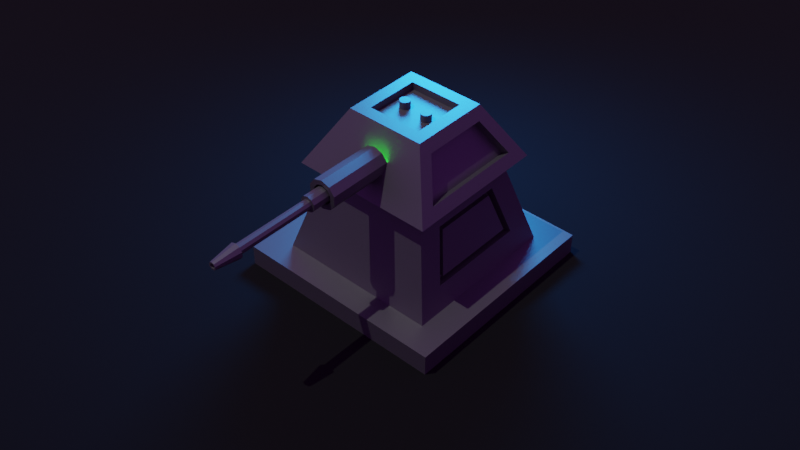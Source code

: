 # Source: turret.blend  (saved by Blender 3.5.10; exported with 4.5.12 LTS)
import bpy
from mathutils import Matrix  # noqa: F401  (used for matrix-valued properties, if any)

bpy.ops.wm.read_factory_settings(use_empty=True)
scene = bpy.context.scene
scene.name = 'Scene'

# ---- collections
col_collection = bpy.data.collections.new('Collection'); scene.collection.children.link(col_collection)

# ---- materials (node trees are filled in below, after node groups)
mat_material_002 = bpy.data.materials.new('Material.002')
mat_material_002.use_transparent_shadow = False
mat_material_003 = bpy.data.materials.new('Material.003')
mat_material_003.use_transparent_shadow = False
mat_material_001 = bpy.data.materials.new('Material.001')
mat_material_001.use_transparent_shadow = False

# ---- material node trees
mat_material_002.use_nodes = True; mat_material_002.node_tree.nodes.clear()
_N = mat_material_002.node_tree.nodes; _L = mat_material_002.node_tree.links
n0 = _N.new('ShaderNodeBsdfPrincipled'); n0.name = 'Principled BSDF'; n0.location = (10, 300)
n0.distribution = 'GGX'
n0.subsurface_method = 'RANDOM_WALK_SKIN'
n0.inputs[0].default_value = (0.1573, 0.1573, 0.1573, 1.0)
n0.inputs[1].default_value = 0.6422
n0.inputs[3].default_value = 1.45
n0.inputs[27].default_value = (0.0, 0.0, 0.0, 1.0)
n0.inputs[28].default_value = 1.0
n1 = _N.new('ShaderNodeOutputMaterial'); n1.name = 'Material Output'; n1.location = (300, 300)
_L.new(n0.outputs[0], n1.inputs[0])
n1.is_active_output = True
mat_material_003.use_nodes = True; mat_material_003.node_tree.nodes.clear()
_N = mat_material_003.node_tree.nodes; _L = mat_material_003.node_tree.links
n0 = _N.new('ShaderNodeOutputMaterial'); n0.name = 'Material Output'; n0.location = (300, 300)
n1 = _N.new('ShaderNodeEmission'); n1.name = 'Emission'; n1.location = (10, 300)
n1.inputs[0].default_value = (0.01078, 1.0, 0.03251, 1.0)
n1.inputs[1].default_value = 50.0
_L.new(n1.outputs[0], n0.inputs[0])
n0.is_active_output = True
mat_material_001.use_nodes = True; mat_material_001.node_tree.nodes.clear()
_N = mat_material_001.node_tree.nodes; _L = mat_material_001.node_tree.links
n0 = _N.new('ShaderNodeBsdfPrincipled'); n0.name = 'Principled BSDF'; n0.location = (10, 300)
n0.distribution = 'GGX'
n0.subsurface_method = 'RANDOM_WALK_SKIN'
n0.inputs[0].default_value = (0.0, 0.0, 0.0, 1.0)
n0.inputs[2].default_value = 1.0
n0.inputs[3].default_value = 1.45
n0.inputs[27].default_value = (0.0, 0.0, 0.0, 1.0)
n0.inputs[28].default_value = 1.0
n1 = _N.new('ShaderNodeOutputMaterial'); n1.name = 'Material Output'; n1.location = (300, 300)
_L.new(n0.outputs[0], n1.inputs[0])
n1.is_active_output = True

# ---- world
world_world = bpy.data.worlds.new('World'); scene.world = world_world
world_world.use_nodes = True; world_world.node_tree.nodes.clear()
_N = world_world.node_tree.nodes; _L = world_world.node_tree.links
n0 = _N.new('ShaderNodeOutputWorld'); n0.name = 'World Output'; n0.location = (300, 300)
n1 = _N.new('ShaderNodeBackground'); n1.name = 'Background'; n1.location = (10, 300)
n1.inputs[0].default_value = (0.1479, 0.0375, 0.2476, 1.0)
_L.new(n1.outputs[0], n0.inputs[0])
n0.is_active_output = True
world_world.color = (0.05088, 0.05088, 0.05088)
world_world.use_sun_shadow = False
world_world.sun_shadow_jitter_overblur = 0.0

# ---- cameras
cam_camera_001 = bpy.data.cameras.new('Camera.001')

# ---- lights
light_sun = bpy.data.lights.new('Sun', 'SUN')
light_sun.transmission_factor = 0.0
light_sun.energy = 1.0
light_area = bpy.data.lights.new('Area', 'AREA')
light_area.color = (0.009056, 0.3091, 1.0)
light_area.transmission_factor = 0.0
light_area.energy = 235.6
light_area.shadow_maximum_resolution = 0.006
light_area.use_absolute_resolution = True
light_area.size = 1.0
light_area.size_y = 1.0

# ---- meshes
me_plane = bpy.data.meshes.new('Plane')
me_plane.from_pydata([(-1.0, -1.0, 0.0), (1.0, -1.0, 0.0), (-1.0, 1.0, 0.0), (1.0, 1.0, 0.0), (-1.0, 1.0, 0.1969), (-1.0, -1.0, 0.1969), (1.0, -1.0, 0.1969), (1.0, 1.0, 0.1969)], [], [(0, 2, 3, 1), (5, 6, 7, 4), (1, 3, 7, 6), (2, 0, 5, 4), (3, 2, 4, 7), (0, 1, 6, 5)])
_uv = me_plane.uv_layers.new(name='UVMap')
_uv.uv.foreach_set('vector', [0.0, 0.0, 0.0, 1.0, 1.0, 1.0, 1.0, 0.0, 0.0, 0.0, 1.0, 0.0, 1.0, 1.0, 0.0, 1.0, 1.0, 0.0, 1.0, 1.0, 1.0, 1.0, 1.0, 0.0, 0.0, 1.0, 0.0, 0.0, 0.0, 0.0, 0.0, 1.0, 1.0, 1.0, 0.0, 1.0, 0.0, 1.0, 1.0, 1.0, 0.0, 0.0, 1.0, 0.0, 1.0, 0.0, 0.0, 0.0])
me_plane.materials.append(mat_material_002)
me_plane.update()
me_plane_001 = bpy.data.meshes.new('Plane.001')
me_plane_001.from_pydata([(-1.0, -1.0, 0.0), (0.9224, -0.6212, 0.2805), (-1.0, 1.0, 0.0), (0.9224, 0.6212, 0.2805), (-0.6711, 0.6711, 1.188), (-0.6711, -0.6711, 1.188), (0.7487, -0.4475, 0.9079), (0.7487, 0.4475, 0.9079), (1.0, -1.0, 0.0), (1.0, 1.0, 0.0), (0.6711, -0.6711, 1.188), (0.6711, 0.6711, 1.188), (0.8137, -0.6212, 0.2504), (0.8137, 0.6212, 0.2504), (0.64, -0.4475, 0.8778), (0.64, 0.4475, 0.8778), (0.8137, -0.6212, 0.2504), (0.8137, 0.6212, 0.2504), (0.64, -0.4475, 0.8778), (0.64, 0.4475, 0.8778), (0.7955, -0.5322, 0.3163), (0.7955, 0.5322, 0.3163), (0.6583, -0.395, 0.8119), (0.6583, 0.395, 0.8119), (0.8881, -0.5322, 0.3419), (0.8881, 0.5322, 0.3419), (0.7509, -0.395, 0.8376), (0.7509, 0.395, 0.8376)], [], [(0, 2, 9, 8), (5, 10, 11, 4), (3, 7, 15, 13), (2, 0, 5, 4), (9, 2, 4, 11), (0, 8, 10, 5), (3, 1, 8, 9), (6, 7, 11, 10), (7, 3, 9, 11), (1, 6, 10, 8), (12, 13, 15, 14), (1, 3, 13, 12), (6, 1, 12, 14), (7, 6, 14, 15), (22, 20, 24, 26), (21, 20, 16, 17), (22, 23, 19, 18), (23, 21, 17, 19), (20, 22, 18, 16), (24, 25, 27, 26), (23, 22, 26, 27), (21, 23, 27, 25), (20, 21, 25, 24)])
_uv = me_plane_001.uv_layers.new(name='UVMap')
_uv.uv.foreach_set('vector', [0.0, 0.0, 0.0, 1.0, 1.0, 1.0, 1.0, 0.0, 0.0, 0.0, 1.0, 0.0, 1.0, 1.0, 0.0, 1.0, 1.0, 0.8347, 1.0, 0.8063, 1.0, 0.8063, 1.0, 0.8347, 0.0, 1.0, 0.0, 0.0, 0.0, 0.0, 0.0, 1.0, 1.0, 1.0, 0.0, 1.0, 0.0, 1.0, 1.0, 1.0, 0.0, 0.0, 1.0, 0.0, 1.0, 0.0, 0.0, 0.0, 1.0, 0.8347, 1.0, 0.1653, 1.0, 0.0, 1.0, 1.0, 1.0, 0.1937, 1.0, 0.8063, 1.0, 1.0, 1.0, 0.0, 1.0, 0.8063, 1.0, 0.8347, 1.0, 1.0, 1.0, 1.0, 1.0, 0.1653, 1.0, 0.1937, 1.0, 0.0, 1.0, 0.0, 1.0, 0.1653, 1.0, 0.8347, 1.0, 0.8063, 1.0, 0.1937, 1.0, 0.1653, 1.0, 0.8347, 1.0, 0.8347, 1.0, 0.1653, 1.0, 0.1937, 1.0, 0.1653, 1.0, 0.1653, 1.0, 0.1937, 1.0, 0.8063, 1.0, 0.1937, 1.0, 0.1937, 1.0, 0.8063, 1.0, 0.2355, 1.0, 0.2081, 1.0, 0.2081, 1.0, 0.2355, 1.0, 0.7919, 1.0, 0.2081, 1.0, 0.1653, 1.0, 0.8347, 1.0, 0.2355, 1.0, 0.7645, 1.0, 0.8063, 1.0, 0.1937, 1.0, 0.7645, 1.0, 0.7919, 1.0, 0.8347, 1.0, 0.8063, 1.0, 0.2081, 1.0, 0.2355, 1.0, 0.1937, 1.0, 0.1653, 1.0, 0.2081, 1.0, 0.7919, 1.0, 0.7645, 1.0, 0.2355, 1.0, 0.7645, 1.0, 0.2355, 1.0, 0.2355, 1.0, 0.7645, 1.0, 0.7919, 1.0, 0.7645, 1.0, 0.7645, 1.0, 0.7919, 1.0, 0.2081, 1.0, 0.7919, 1.0, 0.7919, 1.0, 0.2081])
me_plane_001.materials.append(mat_material_002)
me_plane_001.update()
me_plane_002 = bpy.data.meshes.new('Plane.002')
me_plane_002.from_pydata([(-1.0, -1.0, 0.0), (0.9134, -0.7176, 0.1528), (-1.0, 1.0, 0.0), (0.9134, 0.7176, 0.1528), (-0.3787, 0.3787, 0.7893), (-0.3787, -0.3787, 0.7893), (0.6393, -0.4435, 0.6365), (0.6393, 0.4435, 0.6365), (1.0, -1.0, 0.0), (1.0, 1.0, 0.0), (0.3787, -0.3787, 0.7893), (0.3787, 0.3787, 0.7893), (0.808, -0.7176, 0.09305), (0.808, 0.7176, 0.09305), (0.5339, -0.4435, 0.5768), (0.5339, 0.4435, 0.5768), (-0.5527, 0.5527, 0.7893), (-0.5527, -0.5527, 0.7893), (0.5527, -0.5527, 0.7893), (0.5527, 0.5527, 0.7893), (-0.3787, 0.3787, 0.6873), (-0.3787, -0.3787, 0.6873), (0.3787, -0.3787, 0.6873), (0.3787, 0.3787, 0.6873)], [], [(0, 2, 9, 8), (10, 11, 23, 22), (9, 2, 16, 19), (0, 8, 18, 17), (3, 7, 15, 13), (2, 0, 17, 16), (3, 1, 8, 9), (6, 7, 19, 18), (7, 3, 9, 19), (1, 6, 18, 8), (12, 13, 15, 14), (1, 3, 13, 12), (6, 1, 12, 14), (7, 6, 14, 15), (5, 4, 16, 17), (10, 5, 17, 18), (11, 10, 18, 19), (4, 11, 19, 16), (21, 22, 23, 20), (4, 5, 21, 20), (11, 4, 20, 23), (5, 10, 22, 21)])
_uv = me_plane_002.uv_layers.new(name='UVMap')
_uv.uv.foreach_set('vector', [0.0, 0.0, 0.0, 1.0, 1.0, 1.0, 1.0, 0.0, 0.8426, 0.1574, 0.8426, 0.8426, 0.8426, 0.8426, 0.8426, 0.1574, 1.0, 1.0, 0.0, 1.0, 0.0, 1.0, 1.0, 1.0, 0.0, 0.0, 1.0, 0.0, 1.0, 0.0, 0.0, 0.0, 1.0, 0.8916, 1.0, 0.8616, 1.0, 0.8616, 1.0, 0.8916, 0.0, 1.0, 0.0, 0.0, 0.0, 0.0, 0.0, 1.0, 1.0, 0.8916, 1.0, 0.1084, 1.0, 0.0, 1.0, 1.0, 1.0, 0.1384, 1.0, 0.8616, 1.0, 1.0, 1.0, 0.0, 1.0, 0.8616, 1.0, 0.8916, 1.0, 1.0, 1.0, 1.0, 1.0, 0.1084, 1.0, 0.1384, 1.0, 0.0, 1.0, 0.0, 1.0, 0.1084, 1.0, 0.8916, 1.0, 0.8616, 1.0, 0.1384, 1.0, 0.1084, 1.0, 0.8916, 1.0, 0.8916, 1.0, 0.1084, 1.0, 0.1384, 1.0, 0.1084, 1.0, 0.1084, 1.0, 0.1384, 1.0, 0.8616, 1.0, 0.1384, 1.0, 0.1384, 1.0, 0.8616, 0.1574, 0.1574, 0.1574, 0.8426, 0.0, 1.0, 0.0, 0.0, 0.8426, 0.1574, 0.1574, 0.1574, 0.0, 0.0, 1.0, 0.0, 0.8426, 0.8426, 0.8426, 0.1574, 1.0, 0.0, 1.0, 1.0, 0.1574, 0.8426, 0.8426, 0.8426, 1.0, 1.0, 0.0, 1.0, 0.1574, 0.1574, 0.8426, 0.1574, 0.8426, 0.8426, 0.1574, 0.8426, 0.1574, 0.8426, 0.1574, 0.1574, 0.1574, 0.1574, 0.1574, 0.8426, 0.8426, 0.8426, 0.1574, 0.8426, 0.1574, 0.8426, 0.8426, 0.8426, 0.1574, 0.1574, 0.8426, 0.1574, 0.8426, 0.1574, 0.1574, 0.1574])
me_plane_002.materials.append(mat_material_002)
me_plane_002.update()
me_circle = bpy.data.meshes.new('Circle')
me_circle.from_pydata([(7.182e-08, 1.082, 0.4928), (-0.3875, 0.9564, 0.4928), (-0.6271, 0.6268, 0.4928), (-0.6271, 0.2193, 0.4928), (-0.3875, -0.1104, 0.4928), (7.182e-08, -0.2363, 0.4928), (0.3875, -0.1104, 0.4928), (0.6271, 0.2193, 0.4928), (0.6271, 0.6268, 0.4928), (0.3875, 0.9564, 0.4928), (7.182e-08, 1.082, 0.4928), (-0.3875, 0.9564, 0.4928), (-0.6271, 0.6268, 0.4928), (-0.6271, 0.2193, 0.4928), (-0.3875, -0.1104, 0.4928), (7.182e-08, -0.2363, 0.4928), (0.3875, -0.1104, 0.4928), (0.6271, 0.2193, 0.4928), (0.6271, 0.6268, 0.4928), (0.3875, 0.9564, 0.4928), (7.182e-08, 0.8628, 3.354), (-0.2585, 0.7788, 3.354), (-0.4183, 0.5589, 3.354), (-0.4183, 0.2871, 3.354), (-0.2585, 0.06723, 3.354), (7.182e-08, -0.01676, 3.354), (0.2585, 0.06723, 3.354), (0.4183, 0.2871, 3.354), (0.4183, 0.5589, 3.354), (0.2585, 0.7788, 3.354), (-0.3875, 0.9564, 3.354), (7.182e-08, 1.082, 3.354), (-0.6271, 0.6268, 3.354), (-0.6271, 0.2193, 3.354), (-0.3875, -0.1104, 3.354), (7.182e-08, -0.2363, 3.354), (0.3875, -0.1104, 3.354), (0.6271, 0.2193, 3.354), (0.6271, 0.6268, 3.354), (0.3875, 0.9564, 3.354), (7.182e-08, 0.8628, 2.464), (-0.2585, 0.7788, 2.464), (-0.4183, 0.5589, 2.464), (-0.4183, 0.2871, 2.464), (-0.2585, 0.06723, 2.464), (7.182e-08, -0.01676, 2.464), (0.2585, 0.06723, 2.464), (0.4183, 0.2871, 2.464), (0.4183, 0.5589, 2.464), (0.2585, 0.7788, 2.464), (1.065e-07, 0.7713, 2.464), (-0.2047, 0.7048, 2.464), (-0.3312, 0.5306, 2.464), (-0.3312, 0.3154, 2.464), (-0.2047, 0.1413, 2.464), (1.065e-07, 0.07474, 2.464), (0.2047, 0.1413, 2.464), (0.3312, 0.3154, 2.464), (0.3312, 0.5306, 2.464), (0.2047, 0.7048, 2.464), (1.065e-07, 0.6423, 4.099), (-0.1289, 0.6004, 4.099), (-0.2085, 0.4908, 4.099), (-0.2085, 0.3553, 4.099), (-0.1289, 0.2456, 4.099), (1.065e-07, 0.2037, 4.099), (0.1289, 0.2456, 4.099), (0.2085, 0.3553, 4.099), (0.2085, 0.4908, 4.099), (0.1289, 0.6004, 4.099), (-0.2047, 0.7048, 4.099), (1.065e-07, 0.7713, 4.099), (-0.3312, 0.5306, 4.099), (-0.3312, 0.3154, 4.099), (-0.2047, 0.1413, 4.099), (1.065e-07, 0.07474, 4.099), (0.2047, 0.1413, 4.099), (0.3312, 0.3154, 4.099), (0.3312, 0.5306, 4.099), (0.2047, 0.7048, 4.099), (1.065e-07, 0.6423, 7.57), (-0.1289, 0.6004, 7.57), (-0.2085, 0.4908, 7.57), (-0.2085, 0.3553, 7.57), (-0.1289, 0.2456, 7.57), (1.065e-07, 0.2037, 7.57), (0.1289, 0.2456, 7.57), (0.2085, 0.3553, 7.57), (0.2085, 0.4908, 7.57), (0.1289, 0.6004, 7.57), (3.798e-08, 0.7562, 7.57), (-0.1958, 0.6925, 7.57), (-0.3168, 0.526, 7.57), (-0.3168, 0.3201, 7.57), (-0.1958, 0.1535, 7.57), (3.798e-08, 0.08988, 7.57), (0.1958, 0.1535, 7.57), (0.3168, 0.3201, 7.57), (0.3168, 0.526, 7.57), (0.1958, 0.6925, 7.57), (-3.046e-07, 0.5343, 8.665), (-0.06539, 0.513, 8.665), (-0.1058, 0.4574, 8.665), (-0.1058, 0.3886, 8.665), (-0.06539, 0.333, 8.665), (-3.046e-07, 0.3118, 8.665), (0.06539, 0.333, 8.665), (0.1058, 0.3886, 8.665), (0.1058, 0.4574, 8.665), (0.06539, 0.513, 8.665), (-0.1016, 0.5629, 8.665), (-3.027e-07, 0.5959, 8.665), (-0.1644, 0.4764, 8.665), (-0.1644, 0.3696, 8.665), (-0.1016, 0.2832, 8.665), (-3.027e-07, 0.2501, 8.665), (0.1016, 0.2832, 8.665), (0.1644, 0.3696, 8.665), (0.1644, 0.4764, 8.665), (0.1016, 0.5629, 8.665), (1.789e-07, 0.5343, 8.37), (-0.06539, 0.513, 8.37), (-0.1058, 0.4574, 8.37), (-0.1058, 0.3886, 8.37), (-0.06539, 0.333, 8.37), (1.789e-07, 0.3118, 8.37), (0.06539, 0.333, 8.37), (0.1058, 0.3886, 8.37), (0.1058, 0.4574, 8.37), (0.06539, 0.513, 8.37)], [], [(4, 3, 13, 14), (1, 0, 10, 11), (8, 7, 17, 18), (5, 4, 14, 15), (2, 1, 11, 12), (9, 8, 18, 19), (6, 5, 15, 16), (3, 2, 12, 13), (0, 9, 19, 10), (7, 6, 16, 17), (14, 13, 33, 34), (11, 10, 31, 30), (18, 17, 37, 38), (15, 14, 34, 35), (12, 11, 30, 32), (19, 18, 38, 39), (16, 15, 35, 36), (13, 12, 32, 33), (10, 19, 39, 31), (17, 16, 36, 37), (20, 29, 49, 40), (20, 21, 30, 31), (21, 22, 32, 30), (22, 23, 33, 32), (23, 24, 34, 33), (24, 25, 35, 34), (25, 26, 36, 35), (26, 27, 37, 36), (27, 28, 38, 37), (28, 29, 39, 38), (29, 20, 31, 39), (41, 40, 49, 48, 47, 46, 45, 44, 43, 42), (27, 26, 46, 47), (24, 23, 43, 44), (21, 20, 40, 41), (28, 27, 47, 48), (25, 24, 44, 45), (22, 21, 41, 42), (29, 28, 48, 49), (26, 25, 45, 46), (23, 22, 42, 43), (51, 52, 53, 54, 55, 56, 57, 58, 59, 50), (60, 69, 89, 80), (53, 52, 72, 73), (50, 59, 79, 71), (57, 56, 76, 77), (54, 53, 73, 74), (51, 50, 71, 70), (58, 57, 77, 78), (55, 54, 74, 75), (52, 51, 70, 72), (59, 58, 78, 79), (56, 55, 75, 76), (60, 61, 70, 71), (61, 62, 72, 70), (62, 63, 73, 72), (63, 64, 74, 73), (64, 65, 75, 74), (65, 66, 76, 75), (66, 67, 77, 76), (67, 68, 78, 77), (68, 69, 79, 78), (69, 60, 71, 79), (87, 86, 96, 97), (67, 66, 86, 87), (64, 63, 83, 84), (61, 60, 80, 81), (68, 67, 87, 88), (65, 64, 84, 85), (62, 61, 81, 82), (69, 68, 88, 89), (66, 65, 85, 86), (63, 62, 82, 83), (94, 93, 113, 114), (84, 83, 93, 94), (81, 80, 90, 91), (88, 87, 97, 98), (85, 84, 94, 95), (82, 81, 91, 92), (89, 88, 98, 99), (86, 85, 95, 96), (83, 82, 92, 93), (80, 89, 99, 90), (106, 105, 125, 126), (91, 90, 111, 110), (98, 97, 117, 118), (95, 94, 114, 115), (92, 91, 110, 112), (99, 98, 118, 119), (96, 95, 115, 116), (93, 92, 112, 113), (90, 99, 119, 111), (97, 96, 116, 117), (100, 101, 110, 111), (101, 102, 112, 110), (102, 103, 113, 112), (103, 104, 114, 113), (104, 105, 115, 114), (105, 106, 116, 115), (106, 107, 117, 116), (107, 108, 118, 117), (108, 109, 119, 118), (109, 100, 111, 119), (121, 120, 129, 128, 127, 126, 125, 124, 123, 122), (103, 102, 122, 123), (100, 109, 129, 120), (107, 106, 126, 127), (104, 103, 123, 124), (101, 100, 120, 121), (108, 107, 127, 128), (105, 104, 124, 125), (102, 101, 121, 122), (109, 108, 128, 129)])
_uv = me_circle.uv_layers.new(name='UVMap')
_uv.uv.foreach_set('vector', [0.0, 0.0, 0.0, 0.0, 0.0, 0.0, 0.0, 0.0, 0.0, 0.0, 0.0, 0.0, 0.0, 0.0, 0.0, 0.0, 0.0, 0.0, 0.0, 0.0, 0.0, 0.0, 0.0, 0.0, 0.0, 0.0, 0.0, 0.0, 0.0, 0.0, 0.0, 0.0, 0.0, 0.0, 0.0, 0.0, 0.0, 0.0, 0.0, 0.0, 0.0, 0.0, 0.0, 0.0, 0.0, 0.0, 0.0, 0.0, 0.0, 0.0, 0.0, 0.0, 0.0, 0.0, 0.0, 0.0, 0.0, 0.0, 0.0, 0.0, 0.0, 0.0, 0.0, 0.0, 0.0, 0.0, 0.0, 0.0, 0.0, 0.0, 0.0, 0.0, 0.0, 0.0, 0.0, 0.0, 0.0, 0.0, 0.0, 0.0, 0.0, 0.0, 0.0, 0.0, 0.0, 0.0, 0.0, 0.0, 0.0, 0.0, 0.0, 0.0, 0.0, 0.0, 0.0, 0.0, 0.0, 0.0, 0.0, 0.0, 0.0, 0.0, 0.0, 0.0, 0.0, 0.0, 0.0, 0.0, 0.0, 0.0, 0.0, 0.0, 0.0, 0.0, 0.0, 0.0, 0.0, 0.0, 0.0, 0.0, 0.0, 0.0, 0.0, 0.0, 0.0, 0.0, 0.0, 0.0, 0.0, 0.0, 0.0, 0.0, 0.0, 0.0, 0.0, 0.0, 0.0, 0.0, 0.0, 0.0, 0.0, 0.0, 0.0, 0.0, 0.0, 0.0, 0.0, 0.0, 0.0, 0.0, 0.0, 0.0, 0.0, 0.0, 0.0, 0.0, 0.0, 0.0, 0.0, 0.0, 0.0, 0.0, 0.0, 0.0, 0.0, 0.0, 0.0, 0.0, 0.0, 0.0, 0.0, 0.0, 0.0, 0.0, 0.0, 0.0, 0.0, 0.0, 0.0, 0.0, 0.0, 0.0, 0.0, 0.0, 0.0, 0.0, 0.0, 0.0, 0.0, 0.0, 0.0, 0.0, 0.0, 0.0, 0.0, 0.0, 0.0, 0.0, 0.0, 0.0, 0.0, 0.0, 0.0, 0.0, 0.0, 0.0, 0.0, 0.0, 0.0, 0.0, 0.0, 0.0, 0.0, 0.0, 0.0, 0.0, 0.0, 0.0, 0.0, 0.0, 0.0, 0.0, 0.0, 0.0, 0.0, 0.0, 0.0, 0.0, 0.0, 0.0, 0.0, 0.0, 0.0, 0.0, 0.0, 0.0, 0.0, 0.0, 0.0, 0.0, 0.0, 0.0, 0.0, 0.0, 0.0, 0.0, 0.0, 0.0, 0.0, 0.0, 0.0, 0.0, 0.0, 0.0, 0.0, 0.0, 0.0, 0.0, 0.0, 0.0, 0.0, 0.0, 0.0, 0.0, 0.0, 0.0, 0.0, 0.0, 0.0, 0.0, 0.0, 0.0, 0.0, 0.0, 0.0, 0.0, 0.0, 0.0, 0.0, 0.0, 0.0, 0.0, 0.0, 0.0, 0.0, 0.0, 0.0, 0.0, 0.0, 0.0, 0.0, 0.0, 0.0, 0.0, 0.0, 0.0, 0.0, 0.0, 0.0, 0.0, 0.0, 0.0, 0.0, 0.0, 0.0, 0.0, 0.0, 0.0, 0.0, 0.0, 0.0, 0.0, 0.0, 0.0, 0.0, 0.0, 0.0, 0.0, 0.0, 0.0, 0.0, 0.0, 0.0, 0.0, 0.0, 0.0, 0.0, 0.0, 0.0, 0.0, 0.0, 0.0, 0.0, 0.0, 0.0, 0.0, 0.0, 0.0, 0.0, 0.0, 0.0, 0.0, 0.0, 0.0, 0.0, 0.0, 0.0, 0.0, 0.0, 0.0, 0.0, 0.0, 0.0, 0.0, 0.0, 0.0, 0.0, 0.0, 0.0, 0.0, 0.0, 0.0, 0.0, 0.0, 0.0, 0.0, 0.0, 0.0, 0.0, 0.0, 0.0, 0.0, 0.0, 0.0, 0.0, 0.0, 0.0, 0.0, 0.0, 0.0, 0.0, 0.0, 0.0, 0.0, 0.0, 0.0, 0.0, 0.0, 0.0, 0.0, 0.0, 0.0, 0.0, 0.0, 0.0, 0.0, 0.0, 0.0, 0.0, 0.0, 0.0, 0.0, 0.0, 0.0, 0.0, 0.0, 0.0, 0.0, 0.0, 0.0, 0.0, 0.0, 0.0, 0.0, 0.0, 0.0, 0.0, 0.0, 0.0, 0.0, 0.0, 0.0, 0.0, 0.0, 0.0, 0.0, 0.0, 0.0, 0.0, 0.0, 0.0, 0.0, 0.0, 0.0, 0.0, 0.0, 0.0, 0.0, 0.0, 0.0, 0.0, 0.0, 0.0, 0.0, 0.0, 0.0, 0.0, 0.0, 0.0, 0.0, 0.0, 0.0, 0.0, 0.0, 0.0, 0.0, 0.0, 0.0, 0.0, 0.0, 0.0, 0.0, 0.0, 0.0, 0.0, 0.0, 0.0, 0.0, 0.0, 0.0, 0.0, 0.0, 0.0, 0.0, 0.0, 0.0, 0.0, 0.0, 0.0, 0.0, 0.0, 0.0, 0.0, 0.0, 0.0, 0.0, 0.0, 0.0, 0.0, 0.0, 0.0, 0.0, 0.0, 0.0, 0.0, 0.0, 0.0, 0.0, 0.0, 0.0, 0.0, 0.0, 0.0, 0.0, 0.0, 0.0, 0.0, 0.0, 0.0, 0.0, 0.0, 0.0, 0.0, 0.0, 0.0, 0.0, 0.0, 0.0, 0.0, 0.0, 0.0, 0.0, 0.0, 0.0, 0.0, 0.0, 0.0, 0.0, 0.0, 0.0, 0.0, 0.0, 0.0, 0.0, 0.0, 0.0, 0.0, 0.0, 0.0, 0.0, 0.0, 0.0, 0.0, 0.0, 0.0, 0.0, 0.0, 0.0, 0.0, 0.0, 0.0, 0.0, 0.0, 0.0, 0.0, 0.0, 0.0, 0.0, 0.0, 0.0, 0.0, 0.0, 0.0, 0.0, 0.0, 0.0, 0.0, 0.0, 0.0, 0.0, 0.0, 0.0, 0.0, 0.0, 0.0, 0.0, 0.0, 0.0, 0.0, 0.0, 0.0, 0.0, 0.0, 0.0, 0.0, 0.0, 0.0, 0.0, 0.0, 0.0, 0.0, 0.0, 0.0, 0.0, 0.0, 0.0, 0.0, 0.0, 0.0, 0.0, 0.0, 0.0, 0.0, 0.0, 0.0, 0.0, 0.0, 0.0, 0.0, 0.0, 0.0, 0.0, 0.0, 0.0, 0.0, 0.0, 0.0, 0.0, 0.0, 0.0, 0.0, 0.0, 0.0, 0.0, 0.0, 0.0, 0.0, 0.0, 0.0, 0.0, 0.0, 0.0, 0.0, 0.0, 0.0, 0.0, 0.0, 0.0, 0.0, 0.0, 0.0, 0.0, 0.0, 0.0, 0.0, 0.0, 0.0, 0.0, 0.0, 0.0, 0.0, 0.0, 0.0, 0.0, 0.0, 0.0, 0.0, 0.0, 0.0, 0.0, 0.0, 0.0, 0.0, 0.0, 0.0, 0.0, 0.0, 0.0, 0.0, 0.0, 0.0, 0.0, 0.0, 0.0, 0.0, 0.0, 0.0, 0.0, 0.0, 0.0, 0.0, 0.0, 0.0, 0.0, 0.0, 0.0, 0.0, 0.0, 0.0, 0.0, 0.0, 0.0, 0.0, 0.0, 0.0, 0.0, 0.0, 0.0, 0.0, 0.0, 0.0, 0.0, 0.0, 0.0, 0.0, 0.0, 0.0, 0.0, 0.0, 0.0, 0.0, 0.0, 0.0, 0.0, 0.0, 0.0, 0.0, 0.0, 0.0, 0.0, 0.0, 0.0, 0.0, 0.0, 0.0, 0.0, 0.0, 0.0, 0.0, 0.0, 0.0, 0.0, 0.0, 0.0, 0.0, 0.0, 0.0, 0.0, 0.0, 0.0, 0.0, 0.0, 0.0, 0.0, 0.0, 0.0, 0.0, 0.0, 0.0, 0.0, 0.0, 0.0, 0.0, 0.0, 0.0, 0.0, 0.0, 0.0, 0.0, 0.0, 0.0, 0.0, 0.0, 0.0, 0.0, 0.0, 0.0, 0.0, 0.0, 0.0, 0.0, 0.0, 0.0, 0.0, 0.0, 0.0, 0.0, 0.0, 0.0, 0.0, 0.0, 0.0, 0.0, 0.0, 0.0, 0.0, 0.0, 0.0, 0.0, 0.0, 0.0, 0.0, 0.0, 0.0, 0.0, 0.0, 0.0, 0.0, 0.0, 0.0, 0.0, 0.0, 0.0, 0.0, 0.0, 0.0, 0.0, 0.0, 0.0, 0.0, 0.0, 0.0, 0.0, 0.0, 0.0, 0.0, 0.0, 0.0, 0.0, 0.0, 0.0, 0.0, 0.0, 0.0, 0.0, 0.0, 0.0, 0.0, 0.0, 0.0, 0.0, 0.0, 0.0, 0.0, 0.0, 0.0, 0.0, 0.0, 0.0, 0.0, 0.0, 0.0, 0.0, 0.0, 0.0, 0.0, 0.0, 0.0, 0.0, 0.0, 0.0, 0.0, 0.0, 0.0, 0.0, 0.0, 0.0, 0.0, 0.0, 0.0, 0.0, 0.0, 0.0, 0.0, 0.0, 0.0, 0.0, 0.0, 0.0, 0.0, 0.0, 0.0, 0.0, 0.0, 0.0, 0.0, 0.0, 0.0, 0.0, 0.0, 0.0, 0.0, 0.0, 0.0, 0.0, 0.0, 0.0, 0.0, 0.0, 0.0, 0.0, 0.0, 0.0, 0.0, 0.0, 0.0, 0.0, 0.0, 0.0, 0.0, 0.0, 0.0, 0.0, 0.0, 0.0, 0.0, 0.0, 0.0, 0.0, 0.0, 0.0, 0.0, 0.0, 0.0, 0.0, 0.0, 0.0, 0.0, 0.0, 0.0, 0.0, 0.0, 0.0, 0.0, 0.0, 0.0, 0.0, 0.0, 0.0, 0.0, 0.0, 0.0, 0.0, 0.0, 0.0, 0.0, 0.0, 0.0, 0.0, 0.0])
me_circle.materials.append(mat_material_002)
me_circle.update()
me_cylinder = bpy.data.meshes.new('Cylinder')
me_cylinder.from_pydata([(0.0, 1.0, -1.0), (0.0, 1.0, 1.0), (0.1951, 0.9808, -1.0), (0.1951, 0.9808, 1.0), (0.3827, 0.9239, -1.0), (0.3827, 0.9239, 1.0), (0.5556, 0.8315, -1.0), (0.5556, 0.8315, 1.0), (0.7071, 0.7071, -1.0), (0.7071, 0.7071, 1.0), (0.8315, 0.5556, -1.0), (0.8315, 0.5556, 1.0), (0.9239, 0.3827, -1.0), (0.9239, 0.3827, 1.0), (0.9808, 0.1951, -1.0), (0.9808, 0.1951, 1.0), (1.0, 0.0, -1.0), (1.0, 0.0, 1.0), (0.9808, -0.1951, -1.0), (0.9808, -0.1951, 1.0), (0.9239, -0.3827, -1.0), (0.9239, -0.3827, 1.0), (0.8315, -0.5556, -1.0), (0.8315, -0.5556, 1.0), (0.7071, -0.7071, -1.0), (0.7071, -0.7071, 1.0), (0.5556, -0.8315, -1.0), (0.5556, -0.8315, 1.0), (0.3827, -0.9239, -1.0), (0.3827, -0.9239, 1.0), (0.1951, -0.9808, -1.0), (0.1951, -0.9808, 1.0), (0.0, -1.0, -1.0), (0.0, -1.0, 1.0), (-0.1951, -0.9808, -1.0), (-0.1951, -0.9808, 1.0), (-0.3827, -0.9239, -1.0), (-0.3827, -0.9239, 1.0), (-0.5556, -0.8315, -1.0), (-0.5556, -0.8315, 1.0), (-0.7071, -0.7071, -1.0), (-0.7071, -0.7071, 1.0), (-0.8315, -0.5556, -1.0), (-0.8315, -0.5556, 1.0), (-0.9239, -0.3827, -1.0), (-0.9239, -0.3827, 1.0), (-0.9808, -0.1951, -1.0), (-0.9808, -0.1951, 1.0), (-1.0, 0.0, -1.0), (-1.0, 0.0, 1.0), (-0.9808, 0.1951, -1.0), (-0.9808, 0.1951, 1.0), (-0.9239, 0.3827, -1.0), (-0.9239, 0.3827, 1.0), (-0.8315, 0.5556, -1.0), (-0.8315, 0.5556, 1.0), (-0.7071, 0.7071, -1.0), (-0.7071, 0.7071, 1.0), (-0.5556, 0.8315, -1.0), (-0.5556, 0.8315, 1.0), (-0.3827, 0.9239, -1.0), (-0.3827, 0.9239, 1.0), (-0.1951, 0.9808, -1.0), (-0.1951, 0.9808, 1.0)], [], [(0, 1, 3, 2), (2, 3, 5, 4), (4, 5, 7, 6), (6, 7, 9, 8), (8, 9, 11, 10), (10, 11, 13, 12), (12, 13, 15, 14), (14, 15, 17, 16), (16, 17, 19, 18), (18, 19, 21, 20), (20, 21, 23, 22), (22, 23, 25, 24), (24, 25, 27, 26), (26, 27, 29, 28), (28, 29, 31, 30), (30, 31, 33, 32), (32, 33, 35, 34), (34, 35, 37, 36), (36, 37, 39, 38), (38, 39, 41, 40), (40, 41, 43, 42), (42, 43, 45, 44), (44, 45, 47, 46), (46, 47, 49, 48), (48, 49, 51, 50), (50, 51, 53, 52), (52, 53, 55, 54), (54, 55, 57, 56), (56, 57, 59, 58), (58, 59, 61, 60), (3, 1, 63, 61, 59, 57, 55, 53, 51, 49, 47, 45, 43, 41, 39, 37, 35, 33, 31, 29, 27, 25, 23, 21, 19, 17, 15, 13, 11, 9, 7, 5), (60, 61, 63, 62), (62, 63, 1, 0), (0, 2, 4, 6, 8, 10, 12, 14, 16, 18, 20, 22, 24, 26, 28, 30, 32, 34, 36, 38, 40, 42, 44, 46, 48, 50, 52, 54, 56, 58, 60, 62)])
_uv = me_cylinder.uv_layers.new(name='UVMap')
_uv.uv.foreach_set('vector', [1.0, 0.5, 1.0, 1.0, 0.9688, 1.0, 0.9688, 0.5, 0.9688, 0.5, 0.9688, 1.0, 0.9375, 1.0, 0.9375, 0.5, 0.9375, 0.5, 0.9375, 1.0, 0.9062, 1.0, 0.9062, 0.5, 0.9062, 0.5, 0.9062, 1.0, 0.875, 1.0, 0.875, 0.5, 0.875, 0.5, 0.875, 1.0, 0.8438, 1.0, 0.8438, 0.5, 0.8438, 0.5, 0.8438, 1.0, 0.8125, 1.0, 0.8125, 0.5, 0.8125, 0.5, 0.8125, 1.0, 0.7812, 1.0, 0.7812, 0.5, 0.7812, 0.5, 0.7812, 1.0, 0.75, 1.0, 0.75, 0.5, 0.75, 0.5, 0.75, 1.0, 0.7188, 1.0, 0.7188, 0.5, 0.7188, 0.5, 0.7188, 1.0, 0.6875, 1.0, 0.6875, 0.5, 0.6875, 0.5, 0.6875, 1.0, 0.6562, 1.0, 0.6562, 0.5, 0.6562, 0.5, 0.6562, 1.0, 0.625, 1.0, 0.625, 0.5, 0.625, 0.5, 0.625, 1.0, 0.5938, 1.0, 0.5938, 0.5, 0.5938, 0.5, 0.5938, 1.0, 0.5625, 1.0, 0.5625, 0.5, 0.5625, 0.5, 0.5625, 1.0, 0.5312, 1.0, 0.5312, 0.5, 0.5312, 0.5, 0.5312, 1.0, 0.5, 1.0, 0.5, 0.5, 0.5, 0.5, 0.5, 1.0, 0.4688, 1.0, 0.4688, 0.5, 0.4688, 0.5, 0.4688, 1.0, 0.4375, 1.0, 0.4375, 0.5, 0.4375, 0.5, 0.4375, 1.0, 0.4062, 1.0, 0.4062, 0.5, 0.4062, 0.5, 0.4062, 1.0, 0.375, 1.0, 0.375, 0.5, 0.375, 0.5, 0.375, 1.0, 0.3438, 1.0, 0.3438, 0.5, 0.3438, 0.5, 0.3438, 1.0, 0.3125, 1.0, 0.3125, 0.5, 0.3125, 0.5, 0.3125, 1.0, 0.2812, 1.0, 0.2812, 0.5, 0.2812, 0.5, 0.2812, 1.0, 0.25, 1.0, 0.25, 0.5, 0.25, 0.5, 0.25, 1.0, 0.2188, 1.0, 0.2188, 0.5, 0.2188, 0.5, 0.2188, 1.0, 0.1875, 1.0, 0.1875, 0.5, 0.1875, 0.5, 0.1875, 1.0, 0.1562, 1.0, 0.1562, 0.5, 0.1562, 0.5, 0.1562, 1.0, 0.125, 1.0, 0.125, 0.5, 0.125, 0.5, 0.125, 1.0, 0.09375, 1.0, 0.09375, 0.5, 0.09375, 0.5, 0.09375, 1.0, 0.0625, 1.0, 0.0625, 0.5, 0.2968, 0.4854, 0.25, 0.49, 0.2032, 0.4854, 0.1582, 0.4717, 0.1167, 0.4496, 0.08029, 0.4197, 0.05045, 0.3833, 0.02827, 0.3418, 0.01461, 0.2968, 0.01, 0.25, 0.01461, 0.2032, 0.02827, 0.1582, 0.05045, 0.1167, 0.08029, 0.08029, 0.1167, 0.05045, 0.1582, 0.02827, 0.2032, 0.01461, 0.25, 0.01, 0.2968, 0.01461, 0.3418, 0.02827, 0.3833, 0.05045, 0.4197, 0.08029, 0.4496, 0.1167, 0.4717, 0.1582, 0.4854, 0.2032, 0.49, 0.25, 0.4854, 0.2968, 0.4717, 0.3418, 0.4496, 0.3833, 0.4197, 0.4197, 0.3833, 0.4496, 0.3418, 0.4717, 0.0625, 0.5, 0.0625, 1.0, 0.03125, 1.0, 0.03125, 0.5, 0.03125, 0.5, 0.03125, 1.0, 0.0, 1.0, 0.0, 0.5, 0.75, 0.49, 0.7968, 0.4854, 0.8418, 0.4717, 0.8833, 0.4496, 0.9197, 0.4197, 0.9496, 0.3833, 0.9717, 0.3418, 0.9854, 0.2968, 0.99, 0.25, 0.9854, 0.2032, 0.9717, 0.1582, 0.9496, 0.1167, 0.9197, 0.08029, 0.8833, 0.05045, 0.8418, 0.02827, 0.7968, 0.01461, 0.75, 0.01, 0.7032, 0.01461, 0.6582, 0.02827, 0.6167, 0.05045, 0.5803, 0.08029, 0.5504, 0.1167, 0.5283, 0.1582, 0.5146, 0.2032, 0.51, 0.25, 0.5146, 0.2968, 0.5283, 0.3418, 0.5504, 0.3833, 0.5803, 0.4197, 0.6167, 0.4496, 0.6582, 0.4717, 0.7032, 0.4854])
me_cylinder.materials.append(mat_material_002)
me_cylinder.update()
me_cylinder_001 = bpy.data.meshes.new('Cylinder.001')
me_cylinder_001.from_pydata([(0.0, 1.0, -1.0), (0.0, 1.0, 1.0), (0.1951, 0.9808, -1.0), (0.1951, 0.9808, 1.0), (0.3827, 0.9239, -1.0), (0.3827, 0.9239, 1.0), (0.5556, 0.8315, -1.0), (0.5556, 0.8315, 1.0), (0.7071, 0.7071, -1.0), (0.7071, 0.7071, 1.0), (0.8315, 0.5556, -1.0), (0.8315, 0.5556, 1.0), (0.9239, 0.3827, -1.0), (0.9239, 0.3827, 1.0), (0.9808, 0.1951, -1.0), (0.9808, 0.1951, 1.0), (1.0, 0.0, -1.0), (1.0, 0.0, 1.0), (0.9808, -0.1951, -1.0), (0.9808, -0.1951, 1.0), (0.9239, -0.3827, -1.0), (0.9239, -0.3827, 1.0), (0.8315, -0.5556, -1.0), (0.8315, -0.5556, 1.0), (0.7071, -0.7071, -1.0), (0.7071, -0.7071, 1.0), (0.5556, -0.8315, -1.0), (0.5556, -0.8315, 1.0), (0.3827, -0.9239, -1.0), (0.3827, -0.9239, 1.0), (0.1951, -0.9808, -1.0), (0.1951, -0.9808, 1.0), (0.0, -1.0, -1.0), (0.0, -1.0, 1.0), (-0.1951, -0.9808, -1.0), (-0.1951, -0.9808, 1.0), (-0.3827, -0.9239, -1.0), (-0.3827, -0.9239, 1.0), (-0.5556, -0.8315, -1.0), (-0.5556, -0.8315, 1.0), (-0.7071, -0.7071, -1.0), (-0.7071, -0.7071, 1.0), (-0.8315, -0.5556, -1.0), (-0.8315, -0.5556, 1.0), (-0.9239, -0.3827, -1.0), (-0.9239, -0.3827, 1.0), (-0.9808, -0.1951, -1.0), (-0.9808, -0.1951, 1.0), (-1.0, 0.0, -1.0), (-1.0, 0.0, 1.0), (-0.9808, 0.1951, -1.0), (-0.9808, 0.1951, 1.0), (-0.9239, 0.3827, -1.0), (-0.9239, 0.3827, 1.0), (-0.8315, 0.5556, -1.0), (-0.8315, 0.5556, 1.0), (-0.7071, 0.7071, -1.0), (-0.7071, 0.7071, 1.0), (-0.5556, 0.8315, -1.0), (-0.5556, 0.8315, 1.0), (-0.3827, 0.9239, -1.0), (-0.3827, 0.9239, 1.0), (-0.1951, 0.9808, -1.0), (-0.1951, 0.9808, 1.0)], [], [(0, 1, 3, 2), (2, 3, 5, 4), (4, 5, 7, 6), (6, 7, 9, 8), (8, 9, 11, 10), (10, 11, 13, 12), (12, 13, 15, 14), (14, 15, 17, 16), (16, 17, 19, 18), (18, 19, 21, 20), (20, 21, 23, 22), (22, 23, 25, 24), (24, 25, 27, 26), (26, 27, 29, 28), (28, 29, 31, 30), (30, 31, 33, 32), (32, 33, 35, 34), (34, 35, 37, 36), (36, 37, 39, 38), (38, 39, 41, 40), (40, 41, 43, 42), (42, 43, 45, 44), (44, 45, 47, 46), (46, 47, 49, 48), (48, 49, 51, 50), (50, 51, 53, 52), (52, 53, 55, 54), (54, 55, 57, 56), (56, 57, 59, 58), (58, 59, 61, 60), (3, 1, 63, 61, 59, 57, 55, 53, 51, 49, 47, 45, 43, 41, 39, 37, 35, 33, 31, 29, 27, 25, 23, 21, 19, 17, 15, 13, 11, 9, 7, 5), (60, 61, 63, 62), (62, 63, 1, 0), (0, 2, 4, 6, 8, 10, 12, 14, 16, 18, 20, 22, 24, 26, 28, 30, 32, 34, 36, 38, 40, 42, 44, 46, 48, 50, 52, 54, 56, 58, 60, 62)])
_uv = me_cylinder_001.uv_layers.new(name='UVMap')
_uv.uv.foreach_set('vector', [1.0, 0.5, 1.0, 1.0, 0.9688, 1.0, 0.9688, 0.5, 0.9688, 0.5, 0.9688, 1.0, 0.9375, 1.0, 0.9375, 0.5, 0.9375, 0.5, 0.9375, 1.0, 0.9062, 1.0, 0.9062, 0.5, 0.9062, 0.5, 0.9062, 1.0, 0.875, 1.0, 0.875, 0.5, 0.875, 0.5, 0.875, 1.0, 0.8438, 1.0, 0.8438, 0.5, 0.8438, 0.5, 0.8438, 1.0, 0.8125, 1.0, 0.8125, 0.5, 0.8125, 0.5, 0.8125, 1.0, 0.7812, 1.0, 0.7812, 0.5, 0.7812, 0.5, 0.7812, 1.0, 0.75, 1.0, 0.75, 0.5, 0.75, 0.5, 0.75, 1.0, 0.7188, 1.0, 0.7188, 0.5, 0.7188, 0.5, 0.7188, 1.0, 0.6875, 1.0, 0.6875, 0.5, 0.6875, 0.5, 0.6875, 1.0, 0.6562, 1.0, 0.6562, 0.5, 0.6562, 0.5, 0.6562, 1.0, 0.625, 1.0, 0.625, 0.5, 0.625, 0.5, 0.625, 1.0, 0.5938, 1.0, 0.5938, 0.5, 0.5938, 0.5, 0.5938, 1.0, 0.5625, 1.0, 0.5625, 0.5, 0.5625, 0.5, 0.5625, 1.0, 0.5312, 1.0, 0.5312, 0.5, 0.5312, 0.5, 0.5312, 1.0, 0.5, 1.0, 0.5, 0.5, 0.5, 0.5, 0.5, 1.0, 0.4688, 1.0, 0.4688, 0.5, 0.4688, 0.5, 0.4688, 1.0, 0.4375, 1.0, 0.4375, 0.5, 0.4375, 0.5, 0.4375, 1.0, 0.4062, 1.0, 0.4062, 0.5, 0.4062, 0.5, 0.4062, 1.0, 0.375, 1.0, 0.375, 0.5, 0.375, 0.5, 0.375, 1.0, 0.3438, 1.0, 0.3438, 0.5, 0.3438, 0.5, 0.3438, 1.0, 0.3125, 1.0, 0.3125, 0.5, 0.3125, 0.5, 0.3125, 1.0, 0.2812, 1.0, 0.2812, 0.5, 0.2812, 0.5, 0.2812, 1.0, 0.25, 1.0, 0.25, 0.5, 0.25, 0.5, 0.25, 1.0, 0.2188, 1.0, 0.2188, 0.5, 0.2188, 0.5, 0.2188, 1.0, 0.1875, 1.0, 0.1875, 0.5, 0.1875, 0.5, 0.1875, 1.0, 0.1562, 1.0, 0.1562, 0.5, 0.1562, 0.5, 0.1562, 1.0, 0.125, 1.0, 0.125, 0.5, 0.125, 0.5, 0.125, 1.0, 0.09375, 1.0, 0.09375, 0.5, 0.09375, 0.5, 0.09375, 1.0, 0.0625, 1.0, 0.0625, 0.5, 0.2968, 0.4854, 0.25, 0.49, 0.2032, 0.4854, 0.1582, 0.4717, 0.1167, 0.4496, 0.08029, 0.4197, 0.05045, 0.3833, 0.02827, 0.3418, 0.01461, 0.2968, 0.01, 0.25, 0.01461, 0.2032, 0.02827, 0.1582, 0.05045, 0.1167, 0.08029, 0.08029, 0.1167, 0.05045, 0.1582, 0.02827, 0.2032, 0.01461, 0.25, 0.01, 0.2968, 0.01461, 0.3418, 0.02827, 0.3833, 0.05045, 0.4197, 0.08029, 0.4496, 0.1167, 0.4717, 0.1582, 0.4854, 0.2032, 0.49, 0.25, 0.4854, 0.2968, 0.4717, 0.3418, 0.4496, 0.3833, 0.4197, 0.4197, 0.3833, 0.4496, 0.3418, 0.4717, 0.0625, 0.5, 0.0625, 1.0, 0.03125, 1.0, 0.03125, 0.5, 0.03125, 0.5, 0.03125, 1.0, 0.0, 1.0, 0.0, 0.5, 0.75, 0.49, 0.7968, 0.4854, 0.8418, 0.4717, 0.8833, 0.4496, 0.9197, 0.4197, 0.9496, 0.3833, 0.9717, 0.3418, 0.9854, 0.2968, 0.99, 0.25, 0.9854, 0.2032, 0.9717, 0.1582, 0.9496, 0.1167, 0.9197, 0.08029, 0.8833, 0.05045, 0.8418, 0.02827, 0.7968, 0.01461, 0.75, 0.01, 0.7032, 0.01461, 0.6582, 0.02827, 0.6167, 0.05045, 0.5803, 0.08029, 0.5504, 0.1167, 0.5283, 0.1582, 0.5146, 0.2032, 0.51, 0.25, 0.5146, 0.2968, 0.5283, 0.3418, 0.5504, 0.3833, 0.5803, 0.4197, 0.6167, 0.4496, 0.6582, 0.4717, 0.7032, 0.4854])
me_cylinder_001.materials.append(mat_material_002)
me_cylinder_001.update()
me_cylinder_002 = bpy.data.meshes.new('Cylinder.002')
me_cylinder_002.from_pydata([(0.0, 0.8914, -1.0), (0.0, 1.0, -0.9059), (0.0, 0.9329, -0.9928), (-4.657e-10, 0.9682, -0.9724), (0.0, 0.9917, -0.9419), (0.0, 0.8914, 1.0), (0.0, 1.0, 0.9059), (0.0, 0.9329, 0.9928), (4.657e-10, 0.9682, 0.9724), (0.0, 0.9917, 0.9419), (0.7719, 0.4457, -1.0), (0.866, 0.5, -0.9059), (0.8079, 0.4665, -0.9928), (0.8385, 0.4841, -0.9724), (0.8589, 0.4959, -0.9419), (0.7719, 0.4457, 1.0), (0.866, 0.5, 0.9059), (0.8079, 0.4665, 0.9928), (0.8385, 0.4841, 0.9724), (0.8589, 0.4959, 0.9419), (0.7719, -0.4457, -1.0), (0.866, -0.5, -0.9059), (0.8079, -0.4665, -0.9928), (0.8385, -0.4841, -0.9724), (0.8589, -0.4959, -0.9419), (0.7719, -0.4457, 1.0), (0.866, -0.5, 0.9059), (0.8079, -0.4665, 0.9928), (0.8385, -0.4841, 0.9724), (0.8589, -0.4959, 0.9419), (0.0, -0.8914, -1.0), (0.0, -1.0, -0.9059), (0.0, -0.9329, -0.9928), (4.657e-10, -0.9682, -0.9724), (0.0, -0.9917, -0.9419), (0.0, -0.8914, 1.0), (0.0, -1.0, 0.9059), (0.0, -0.9329, 0.9928), (-4.657e-10, -0.9682, 0.9724), (0.0, -0.9917, 0.9419), (-0.7719, -0.4457, -1.0), (-0.866, -0.5, -0.9059), (-0.8079, -0.4665, -0.9928), (-0.8385, -0.4841, -0.9724), (-0.8589, -0.4959, -0.9419), (-0.7719, -0.4457, 1.0), (-0.866, -0.5, 0.9059), (-0.8079, -0.4665, 0.9928), (-0.8385, -0.4841, 0.9724), (-0.8589, -0.4959, 0.9419), (-0.7719, 0.4457, -1.0), (-0.866, 0.5, -0.9059), (-0.8079, 0.4665, -0.9928), (-0.8385, 0.4841, -0.9724), (-0.8589, 0.4959, -0.9419), (-0.7719, 0.4457, 1.0), (-0.866, 0.5, 0.9059), (-0.8079, 0.4665, 0.9928), (-0.8385, 0.4841, 0.9724), (-0.8589, 0.4959, 0.9419)], [], [(51, 56, 6, 1), (21, 26, 36, 31), (31, 36, 46, 41), (41, 46, 56, 51), (11, 16, 26, 21), (15, 5, 55, 45, 35, 25), (1, 6, 16, 11), (1, 11, 14, 4), (4, 14, 13, 3), (3, 13, 12, 2), (2, 12, 10, 0), (16, 6, 9, 19), (19, 9, 8, 18), (18, 8, 7, 17), (17, 7, 5, 15), (11, 21, 24, 14), (14, 24, 23, 13), (13, 23, 22, 12), (12, 22, 20, 10), (26, 16, 19, 29), (29, 19, 18, 28), (28, 18, 17, 27), (27, 17, 15, 25), (21, 31, 34, 24), (24, 34, 33, 23), (23, 33, 32, 22), (22, 32, 30, 20), (36, 26, 29, 39), (39, 29, 28, 38), (38, 28, 27, 37), (37, 27, 25, 35), (31, 41, 44, 34), (34, 44, 43, 33), (33, 43, 42, 32), (32, 42, 40, 30), (46, 36, 39, 49), (49, 39, 38, 48), (48, 38, 37, 47), (47, 37, 35, 45), (41, 51, 54, 44), (44, 54, 53, 43), (43, 53, 52, 42), (42, 52, 50, 40), (56, 46, 49, 59), (59, 49, 48, 58), (58, 48, 47, 57), (57, 47, 45, 55), (51, 1, 4, 54), (54, 4, 3, 53), (53, 3, 2, 52), (52, 2, 0, 50), (6, 56, 59, 9), (9, 59, 58, 8), (8, 58, 57, 7), (7, 57, 55, 5), (0, 10, 20, 30, 40, 50)])
_uv = me_cylinder_002.uv_layers.new(name='UVMap')
_uv.uv.foreach_set('vector', [0.1667, 0.5235, 0.1667, 0.9765, -8.941e-08, 0.9765, -8.941e-08, 0.5235, 0.6667, 0.5235, 0.6667, 0.9765, 0.5, 0.9765, 0.5, 0.5235, 0.5, 0.5235, 0.5, 0.9765, 0.3333, 0.9765, 0.3333, 0.5235, 0.3333, 0.5235, 0.3333, 0.9765, 0.1667, 0.9765, 0.1667, 0.5235, 0.8333, 0.5235, 0.8333, 0.9765, 0.6667, 0.9765, 0.6667, 0.5235, 0.4353, 0.357, 0.25, 0.4639, 0.06474, 0.357, 0.06474, 0.143, 0.25, 0.03608, 0.4353, 0.143, 1.0, 0.5235, 1.0, 0.9765, 0.8333, 0.9765, 0.8333, 0.5235, 1.0, 0.5235, 0.8333, 0.5235, 0.834, 0.5145, 0.9993, 0.5145, 0.9993, 0.5145, 0.834, 0.5145, 0.836, 0.5, 0.9973, 0.5, 0.7533, 0.4881, 0.9545, 0.3719, 0.9439, 0.362, 0.75, 0.4739, 0.75, 0.4739, 0.9439, 0.362, 0.9353, 0.357, 0.75, 0.4639, 0.8333, 0.9765, 1.0, 0.9765, 0.9993, 0.9855, 0.834, 0.9855, 0.834, 0.9855, 0.9993, 0.9855, 0.9973, 1.0, 0.836, 1.0, 0.4545, 0.3719, 0.2533, 0.4881, 0.25, 0.4739, 0.4439, 0.362, 0.4439, 0.362, 0.25, 0.4739, 0.25, 0.4639, 0.4353, 0.357, 0.8333, 0.5235, 0.6667, 0.5235, 0.6674, 0.5145, 0.8326, 0.5145, 0.8326, 0.5145, 0.6674, 0.5145, 0.6693, 0.5, 0.8307, 0.5, 0.9578, 0.3662, 0.9578, 0.1338, 0.9439, 0.138, 0.9439, 0.362, 0.9439, 0.362, 0.9439, 0.138, 0.9353, 0.143, 0.9353, 0.357, 0.6667, 0.9765, 0.8333, 0.9765, 0.8326, 0.9855, 0.6674, 0.9855, 0.6674, 0.9855, 0.8326, 0.9855, 0.8307, 1.0, 0.6693, 1.0, 0.4578, 0.1338, 0.4578, 0.3662, 0.4439, 0.362, 0.4439, 0.138, 0.4439, 0.138, 0.4439, 0.362, 0.4353, 0.357, 0.4353, 0.143, 0.6667, 0.5235, 0.5, 0.5235, 0.5007, 0.5145, 0.666, 0.5145, 0.666, 0.5145, 0.5007, 0.5145, 0.5027, 0.5, 0.664, 0.5, 0.9545, 0.1281, 0.7533, 0.01191, 0.75, 0.0261, 0.9439, 0.138, 0.9439, 0.138, 0.75, 0.0261, 0.75, 0.03608, 0.9353, 0.143, 0.5, 0.9765, 0.6667, 0.9765, 0.666, 0.9855, 0.5007, 0.9855, 0.5007, 0.9855, 0.666, 0.9855, 0.664, 1.0, 0.5027, 1.0, 0.2533, 0.01191, 0.4545, 0.1281, 0.4439, 0.138, 0.25, 0.0261, 0.25, 0.0261, 0.4439, 0.138, 0.4353, 0.143, 0.25, 0.03608, 0.5, 0.5235, 0.3333, 0.5235, 0.334, 0.5145, 0.4993, 0.5145, 0.4993, 0.5145, 0.334, 0.5145, 0.336, 0.5, 0.4973, 0.5, 0.7467, 0.01191, 0.5455, 0.1281, 0.5561, 0.138, 0.75, 0.0261, 0.75, 0.0261, 0.5561, 0.138, 0.5647, 0.143, 0.75, 0.03608, 0.3333, 0.9765, 0.5, 0.9765, 0.4993, 0.9855, 0.334, 0.9855, 0.334, 0.9855, 0.4993, 0.9855, 0.4973, 1.0, 0.336, 1.0, 0.04546, 0.1281, 0.2467, 0.01191, 0.25, 0.0261, 0.05609, 0.138, 0.05609, 0.138, 0.25, 0.0261, 0.25, 0.03608, 0.06474, 0.143, 0.3333, 0.5235, 0.1667, 0.5235, 0.1674, 0.5145, 0.3326, 0.5145, 0.3326, 0.5145, 0.1674, 0.5145, 0.1693, 0.5, 0.3307, 0.5, 0.5422, 0.1338, 0.5422, 0.3662, 0.5561, 0.362, 0.5561, 0.138, 0.5561, 0.138, 0.5561, 0.362, 0.5647, 0.357, 0.5647, 0.143, 0.1667, 0.9765, 0.3333, 0.9765, 0.3326, 0.9855, 0.1674, 0.9855, 0.1674, 0.9855, 0.3326, 0.9855, 0.3307, 1.0, 0.1693, 1.0, 0.04215, 0.3662, 0.04215, 0.1338, 0.05609, 0.138, 0.05609, 0.362, 0.05609, 0.362, 0.05609, 0.138, 0.06474, 0.143, 0.06474, 0.357, 0.1667, 0.5235, -8.941e-08, 0.5235, 0.0006891, 0.5145, 0.166, 0.5145, 0.166, 0.5145, 0.0006891, 0.5145, 0.002652, 0.5, 0.164, 0.5, 0.5455, 0.3719, 0.7467, 0.4881, 0.75, 0.4739, 0.5561, 0.362, 0.5561, 0.362, 0.75, 0.4739, 0.75, 0.4639, 0.5647, 0.357, -8.941e-08, 0.9765, 0.1667, 0.9765, 0.166, 0.9855, 0.0006891, 0.9855, 0.0006891, 0.9855, 0.166, 0.9855, 0.164, 1.0, 0.002652, 1.0, 0.2467, 0.4881, 0.04546, 0.3719, 0.05609, 0.362, 0.25, 0.4739, 0.25, 0.4739, 0.05609, 0.362, 0.06474, 0.357, 0.25, 0.4639, 0.75, 0.4639, 0.9353, 0.357, 0.9353, 0.143, 0.75, 0.03608, 0.5647, 0.143, 0.5647, 0.357])
me_cylinder_002.materials.append(mat_material_003)
me_cylinder_002.update()
me_plane_003 = bpy.data.meshes.new('Plane.003')
me_plane_003.from_pydata([(-1.0, -1.0, 0.0), (1.0, -1.0, 0.0), (-1.0, 1.0, 0.0), (1.0, 1.0, 0.0)], [], [(0, 1, 3, 2)])
_uv = me_plane_003.uv_layers.new(name='UVMap')
_uv.uv.foreach_set('vector', [0.0, 0.0, 1.0, 0.0, 1.0, 1.0, 0.0, 1.0])
me_plane_003.materials.append(mat_material_001)
me_plane_003.update()

# ---- objects
ob_plane = bpy.data.objects.new('Plane', me_plane)
ob_plane_001 = bpy.data.objects.new('Plane.001', me_plane_001)
ob_plane_002 = bpy.data.objects.new('Plane.002', me_plane_002)
ob_circle = bpy.data.objects.new('Circle', me_circle)
ob_cylinder = bpy.data.objects.new('Cylinder', me_cylinder)
ob_cylinder_001 = bpy.data.objects.new('Cylinder.001', me_cylinder_001)
ob_cylinder_002 = bpy.data.objects.new('Cylinder.002', me_cylinder_002)
ob_camera = bpy.data.objects.new('Camera', cam_camera_001)
ob_plane_003 = bpy.data.objects.new('Plane.003', me_plane_003)
ob_sun = bpy.data.objects.new('Sun', light_sun)
ob_area = bpy.data.objects.new('Area', light_area)

# ---- transforms, parenting, visibility, modifiers, constraints
ob_plane.parent = ob_plane_001
ob_plane.matrix_parent_inverse = Matrix(((1.327, -0.0, 0.0, -0.0), (-0.0, 1.327, -0.0, 0.0), (0.0, -0.0, 1.327, -0.2614), (-0.0, 0.0, -0.0, 1.0)))
ob_plane.location = (0.0, 0.0, 0.0)
ob_plane_001.location = (0.0, 0.0, 0.1969)
ob_plane_001.scale = (0.7534, 0.7534, 0.7534)
ob_plane_002.parent = ob_plane_001
ob_plane_002.matrix_parent_inverse = Matrix(((1.327, -0.0, 0.0, -0.0), (-0.0, 1.327, -0.0, 0.0), (0.0, -0.0, 1.327, -0.2614), (-0.0, 0.0, -0.0, 1.0)))
ob_plane_002.location = (0.0, 0.0, 1.092)
ob_plane_002.scale = (0.6662, 0.6662, 0.6662)
ob_circle.parent = ob_plane_002
ob_circle.matrix_parent_inverse = Matrix(((1.501, -0.0, 0.0, -0.0), (-0.0, 1.501, -0.0, 0.0), (0.0, -0.0, 1.501, -1.64), (-0.0, 0.0, -0.0, 1.0)))
ob_circle.location = (0.01382, -0.3944, 1.269)
ob_circle.rotation_euler = (1.571, -0.0, 0.0)
ob_circle.scale = (0.2058, 0.2058, 0.2058)
ob_cylinder.parent = ob_plane_002
ob_cylinder.matrix_parent_inverse = Matrix(((1.493, 0.1587, 0.0, -0.0), (-0.1587, 1.493, -0.0, 0.0), (0.0, -0.0, 1.501, -1.64), (-0.0, 0.0, -0.0, 1.0)))
ob_cylinder.location = (-0.1224, 0.0, 1.572)
ob_cylinder.scale = (0.04767, 0.04767, 0.04767)
ob_cylinder_001.parent = ob_plane_002
ob_cylinder_001.matrix_parent_inverse = Matrix(((1.493, 0.1587, 0.0, -0.0), (-0.1587, 1.493, -0.0, 0.0), (0.0, -0.0, 1.501, -1.64), (-0.0, 0.0, -0.0, 1.0)))
ob_cylinder_001.location = (0.1273, 0.0, 1.572)
ob_cylinder_001.scale = (0.04767, 0.04767, 0.04767)
ob_cylinder_002.parent = ob_plane_002
ob_cylinder_002.matrix_parent_inverse = Matrix(((1.501, -0.0, 0.0, -0.0), (-0.0, 1.501, -0.0, 0.0), (0.0, -0.0, 1.501, -1.64), (-0.0, 0.0, -0.0, 1.0)))
ob_cylinder_002.location = (0.01087, -1.058, 1.356)
ob_cylinder_002.rotation_euler = (1.571, -0.0, 0.0)
ob_cylinder_002.scale = (0.03543, 0.03543, 0.5665)
ob_camera.location = (4.89, -5.63, 6.58)
ob_camera.rotation_euler = (0.8769, -5.86e-07, 0.7316)
ob_plane_003.location = (0.0, 0.0, 0.0)
ob_plane_003.scale = (13.65, 13.65, 13.65)
ob_sun.location = (-1.16, -1.543, 4.378)
ob_sun.rotation_euler = (0.2377, -0.3438, 0.3029)
ob_area.location = (-1.055, 1.65, 2.547)
ob_area.rotation_euler = (-0.7854, -0.0, 0.719)

# ---- collection membership
col_collection.objects.link(ob_plane)
col_collection.objects.link(ob_plane_001)
col_collection.objects.link(ob_plane_002)
col_collection.objects.link(ob_circle)
col_collection.objects.link(ob_cylinder)
col_collection.objects.link(ob_cylinder_001)
col_collection.objects.link(ob_cylinder_002)
col_collection.objects.link(ob_camera)
col_collection.objects.link(ob_plane_003)
col_collection.objects.link(ob_sun)
col_collection.objects.link(ob_area)

# ---- scene / render settings (as saved in the file)
scene.camera = ob_camera
scene.frame_start = 1; scene.frame_end = 120; scene.frame_set(1)
scene.render.engine = 'BLENDER_EEVEE_NEXT'
scene.render.image_settings.file_format = 'FFMPEG'
scene.render.image_settings.color_mode = 'RGB'
scene.cycles.sampling_pattern = 'TABULATED_SOBOL'
scene.eevee.use_gtao = True
scene.eevee.use_raytracing = True
scene.view_settings.view_transform = 'Filmic'
bpy.context.view_layer.update()
